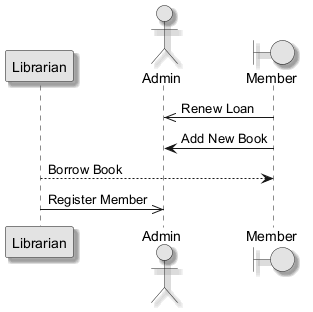

The diagram above was rendered by PlantUML. Its source (embedded in the PNG):
@startuml
skinparam monochrome true
skinparam shadowing true
participant "Librarian" as L
actor "Admin" as A
boundary "Member" as M
M ->> A : Renew Loan
M -> A : Add New Book
L --> M : Borrow Book
L ->> A : Register Member
@enduml